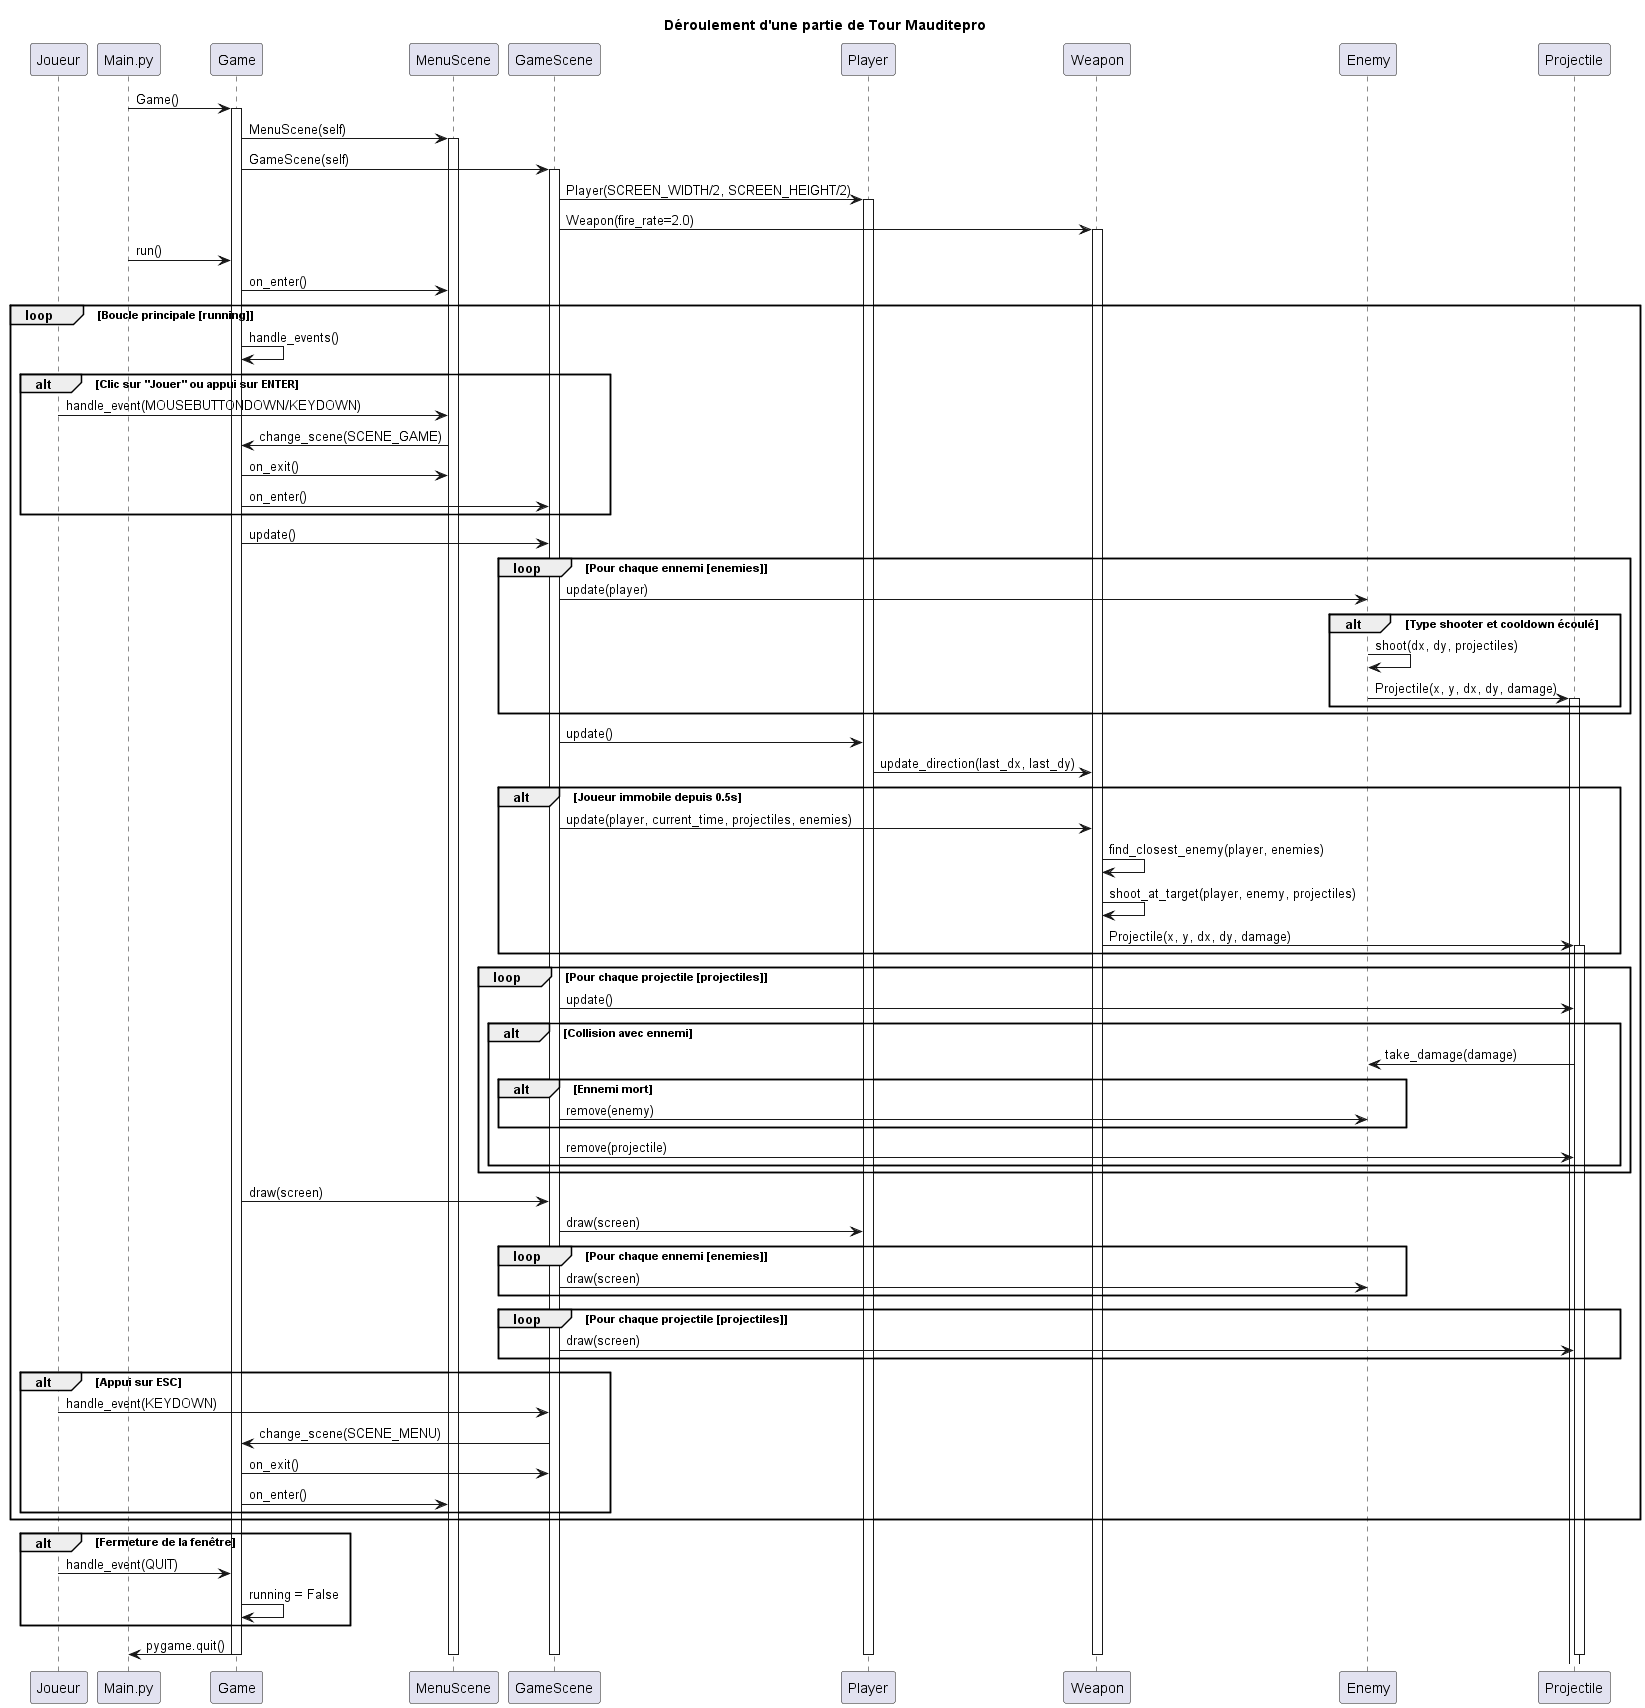

The diagram above was rendered by PlantUML. Its source (embedded in the PNG):
@startuml SequenceDiagram
' Diagramme de séquence : Déroulement d'une partie

title Déroulement d'une partie de Tour Mauditepro

participant "Joueur" as J
participant "Main.py" as Main
participant "Game" as G
participant "MenuScene" as MS
participant "GameScene" as GS
participant "Player" as P
participant "Weapon" as W
participant "Enemy" as E
participant "Projectile" as Proj

Main -> G : Game()
activate G
G -> MS : MenuScene(self)
activate MS
G -> GS : GameScene(self)
activate GS
GS -> P : Player(SCREEN_WIDTH/2, SCREEN_HEIGHT/2)
activate P
GS -> W : Weapon(fire_rate=2.0)
activate W

Main -> G : run()
G -> MS : on_enter()

loop Boucle principale [running]
    G -> G : handle_events()
    
    alt Clic sur "Jouer" ou appui sur ENTER
        J -> MS : handle_event(MOUSEBUTTONDOWN/KEYDOWN)
        MS -> G : change_scene(SCENE_GAME)
        G -> MS : on_exit()
        G -> GS : on_enter()
    end
    
    G -> GS : update()
    
    loop Pour chaque ennemi [enemies]
        GS -> E : update(player)
        alt Type shooter et cooldown écoulé
            E -> E : shoot(dx, dy, projectiles)
            E -> Proj : Projectile(x, y, dx, dy, damage)
            activate Proj
        end
    end
    
    GS -> P : update()
    P -> W : update_direction(last_dx, last_dy)
    
    alt Joueur immobile depuis 0.5s
        GS -> W : update(player, current_time, projectiles, enemies)
        W -> W : find_closest_enemy(player, enemies)
        W -> W : shoot_at_target(player, enemy, projectiles)
        W -> Proj : Projectile(x, y, dx, dy, damage)
        activate Proj
    end
    
    loop Pour chaque projectile [projectiles]
        GS -> Proj : update()
        alt Collision avec ennemi
            Proj -> E : take_damage(damage)
            alt Ennemi mort
                GS -> E : remove(enemy)
            end
            GS -> Proj : remove(projectile)
        end
    end
    
    G -> GS : draw(screen)
    GS -> P : draw(screen)
    loop Pour chaque ennemi [enemies]
        GS -> E : draw(screen)
    end
    loop Pour chaque projectile [projectiles]
        GS -> Proj : draw(screen)
    end
    
    alt Appui sur ESC
        J -> GS : handle_event(KEYDOWN)
        GS -> G : change_scene(SCENE_MENU)
        G -> GS : on_exit()
        G -> MS : on_enter()
    end
end

alt Fermeture de la fenêtre
    J -> G : handle_event(QUIT)
    G -> G : running = False
end

G -> Main : pygame.quit()
deactivate Proj
deactivate W
deactivate P
deactivate GS
deactivate MS
deactivate G
@enduml